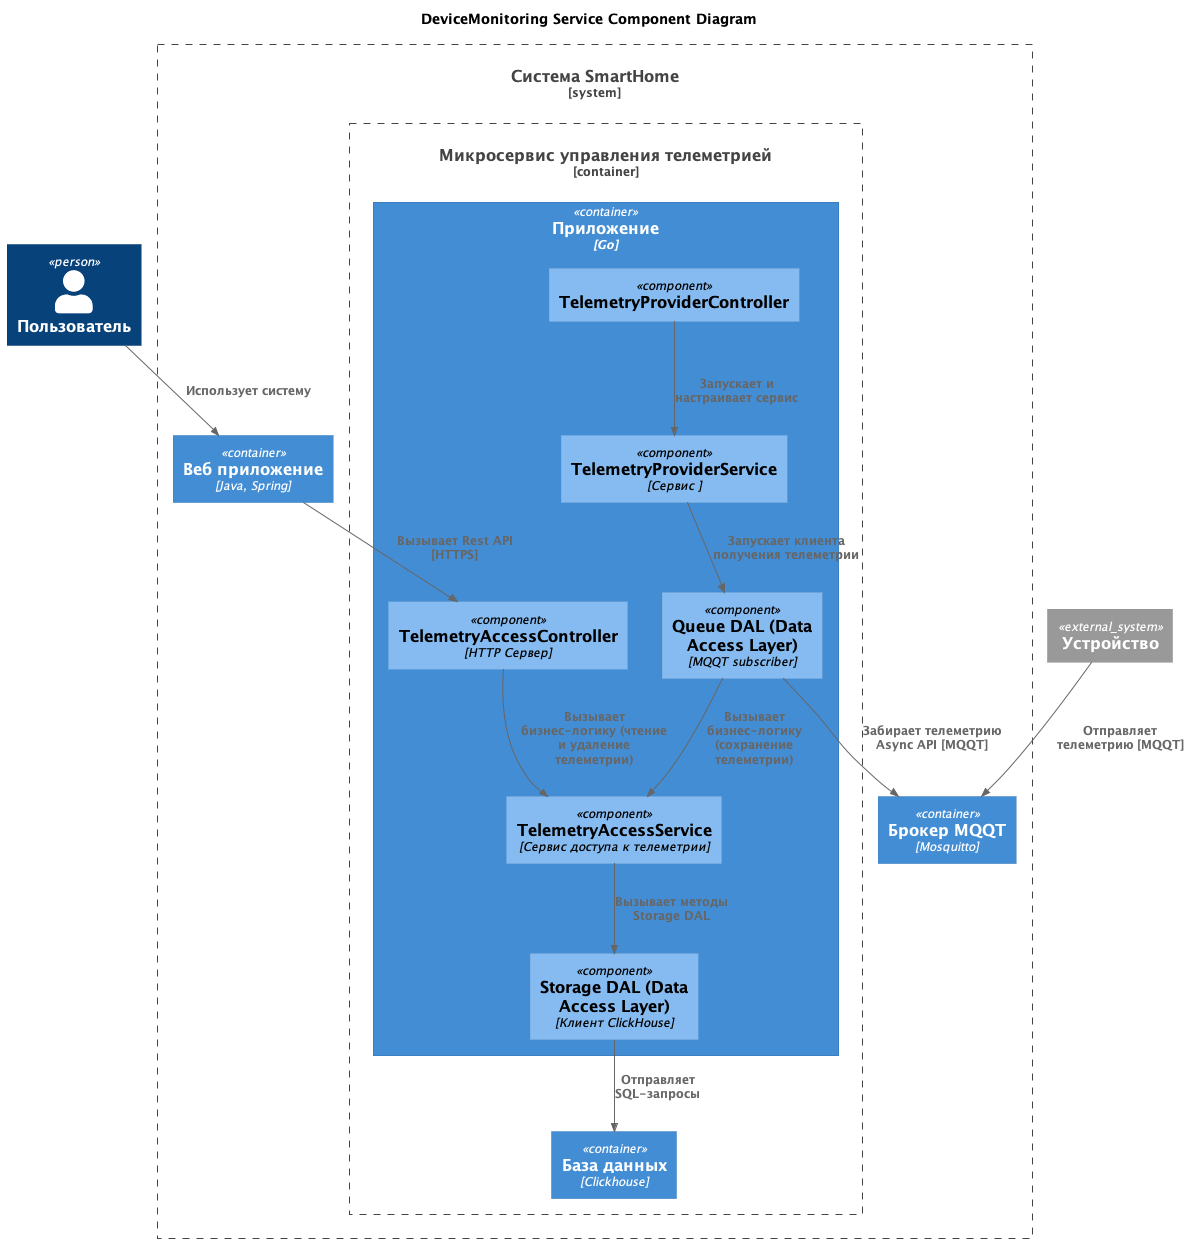

The diagram above was rendered by PlantUML. Its source (embedded in the PNG):
@startuml
title DeviceMonitoring Service Component Diagram

top to bottom direction

!includeurl https://raw.githubusercontent.com/RicardoNiepel/C4-PlantUML/master/C4_Component.puml

Person(User, "Пользователь", "")

System_Ext(Device, "Устройство", "")

System_Boundary(SmartHome, "Система SmartHome") {
  Container(WebApp, "Веб приложение", "Java, Spring", "")
  Container(MQQTBroker, "Брокер MQQT", "Mosquitto", "")
  Container_Boundary(DeviceMonitoring, "Микросервис управления телеметрией") {
    Container(DeviceMonitoringApp, "Приложение", "Go", "")
    Container(DeviceMonitoringDB, "База данных", "Clickhouse", "")
  }
}

Container(DeviceMonitoringApp, "Микросервис управления телеметрией", "Go") {
  Component(TelemetryAccessController, "TelemetryAccessController", "HTTP Сервер")
  Component(TelemetryProviderController, "TelemetryProviderController", "")
  Component(TelemetryProviderService, "TelemetryProviderService","Сервис ")
  Component(TelemetryAccessService, "TelemetryAccessService","Сервис доступа к телеметрии")
  Component(StorageDal, "Storage DAL (Data Access Layer)", "Клиент ClickHouse")
  Component(QueueDal, "Queue DAL (Data Access Layer)", "MQQT subscriber")
}

Rel(User, WebApp, "Использует систему")
Rel(WebApp,TelemetryAccessController,"Вызывает Rest API [HTTPS]")

Rel(Device, MQQTBroker, "Отправляет телеметрию [MQQT]")
Rel(QueueDal,MQQTBroker, "Забирает телеметрию Async API [MQQT]")

Rel(TelemetryAccessController,TelemetryAccessService,"Вызывает бизнес-логику (чтение и удаление телеметрии)")
Rel(TelemetryProviderController,TelemetryProviderService,"Запускает и настраивает сервис")
Rel(TelemetryAccessService,StorageDal,"Вызывает методы Storage DAL")
Rel(QueueDal,TelemetryAccessService,"Вызывает бизнес-логику (сохранение телеметрии)")
Rel(TelemetryProviderService,QueueDal,"Запускает клиента получения телеметрии")
Rel(StorageDal,DeviceMonitoringDB,"Отправляет SQL-запросы")
@enduml